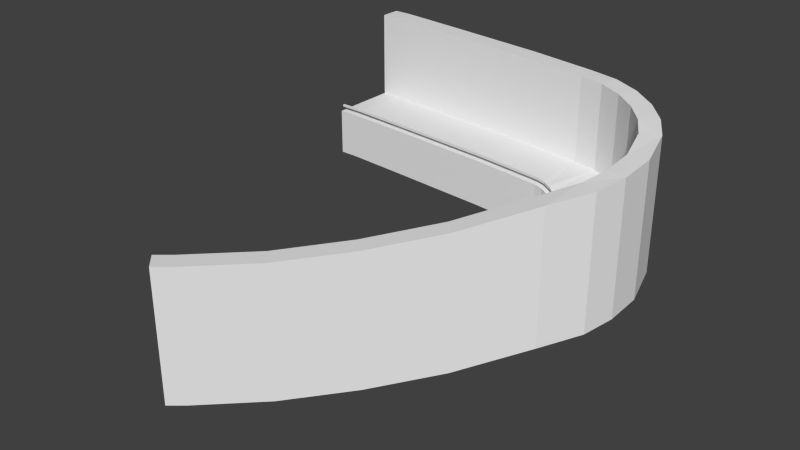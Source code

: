 # Source: sharpright.blend  (saved by Blender 2.74.0; exported with 4.5.12 LTS)
import bpy
from mathutils import Matrix  # noqa: F401  (used for matrix-valued properties, if any)

bpy.ops.wm.read_factory_settings(use_empty=True)
scene = bpy.context.scene
scene.name = 'Scene'

# ---- collections
col_collection_1 = bpy.data.collections.new('Collection 1'); scene.collection.children.link(col_collection_1)

# ---- materials (node trees are filled in below, after node groups)
mat_side = bpy.data.materials.new('side')
mat_side.alpha_threshold = 0.0
mat_side.use_transparent_shadow = False
mat_side.roughness = 0.5
mat_tar = bpy.data.materials.new('tar')
mat_tar.alpha_threshold = 0.0
mat_tar.use_transparent_shadow = False
mat_tar.roughness = 0.5

# ---- material node trees

# ---- world
world_world = bpy.data.worlds.new('World'); scene.world = world_world
world_world.color = (0.05088, 0.05088, 0.05088)
world_world.use_sun_shadow = False
world_world.sun_shadow_jitter_overblur = 0.0
world_world.cycles.sampling_method = 'MANUAL'
world_world.cycles.sample_map_resolution = 256

# ---- meshes
me_plane_001 = bpy.data.meshes.new('Plane.001')
me_plane_001.from_pydata([(0.0, 5.0, -1.863e-08), (0.0, 4.0, 0.0), (0.0, -4.0, 0.0), (0.0, 5.0, 12.56), (0.0, -5.0, -1.863e-08), (0.0, -5.0, -6.718), (0.0, -4.631, 0.5796), (0.0, -4.631, 0.9156), (0.0, -4.417, 0.5796), (0.0, -4.417, 0.9156), (0.0, 7.88, 12.56), (0.0, 7.88, -6.718), (2.52, 5.0, -1.863e-08), (2.52, 4.0, 0.0), (2.52, -4.0, 0.0), (2.52, 5.0, 12.56), (2.52, -5.0, -6.718), (2.52, -4.631, 0.5796), (2.52, -4.631, 0.9156), (2.52, -4.417, 0.5796), (2.52, 7.88, 12.56), (2.52, 7.88, -6.718), (15.11, -50.15, -13.12), (14.41, -49.45, -13.12), (8.75, -43.79, -13.12), (15.11, -50.15, -0.5611), (8.043, -43.08, -13.12), (8.043, -43.08, -19.84), (8.304, -43.34, -12.54), (8.304, -43.34, -12.21), (8.456, -43.49, -12.54), (8.456, -43.49, -12.21), (17.15, -52.19, -0.5611), (17.15, -52.19, -19.84), (13.07, -51.85, -13.12), (12.37, -51.14, -13.12), (6.709, -45.49, -13.12), (13.07, -51.85, -0.5611), (6.002, -44.78, -13.12), (6.002, -44.78, -19.84), (6.263, -45.04, -12.54), (6.263, -45.04, -12.21), (6.414, -45.19, -12.54), (6.414, -45.19, -12.21), (15.11, -53.89, -0.5611), (15.11, -53.89, -19.84), (2.52, -5.0, -1.863e-08), (2.52, -4.417, 0.9156), (10.99, 5.0, -0.392), (10.99, -4.0, -0.392), (10.99, 5.0, 12.17), (10.99, -5.0, -0.392), (10.99, -5.0, -7.11), (10.99, -4.631, 0.1876), (10.99, -4.631, 0.5236), (10.99, -4.417, 0.1876), (10.99, 7.88, -7.11), (10.99, 4.0, -0.392), (10.99, -4.417, 0.5236), (10.99, 7.88, 12.17), (25.57, 5.0, -1.129), (25.57, -5.0, -1.129), (25.57, -5.0, -7.846), (25.57, -4.631, -0.549), (25.57, -4.417, -0.549), (25.57, -4.417, -0.213), (25.57, 7.88, 11.43), (25.57, 7.88, -7.846), (25.57, 4.0, -1.129), (25.57, -4.0, -1.129), (25.57, 5.0, 11.43), (25.57, -4.631, -0.213), (35.0, 5.0, -1.832), (35.0, 4.0, -1.832), (35.0, -4.0, -1.832), (35.0, -5.0, -8.55), (35.0, -4.631, -1.253), (35.0, -4.417, -1.253), (35.0, -4.417, -0.9168), (35.0, 7.88, -8.55), (35.0, 5.0, 10.73), (35.0, -5.0, -1.832), (35.0, -4.631, -0.9168), (35.0, 7.88, 10.73), (38.4, 4.613, -2.048), (38.17, 3.638, -2.048), (36.37, -4.157, -2.048), (38.4, 4.613, 10.52), (36.15, -5.131, -8.766), (36.23, -4.771, -1.468), (36.23, -4.771, -1.132), (36.28, -4.562, -1.468), (36.28, -4.562, -1.132), (39.05, 7.419, 10.52), (39.05, 7.419, -8.766), (36.15, -5.131, -2.048), (41.62, 3.471, -2.399), (41.18, 2.572, -2.399), (41.62, 3.471, 10.16), (37.24, -5.517, -9.117), (37.4, -5.185, -1.82), (37.4, -5.185, -1.484), (37.49, -4.992, -1.82), (37.49, -4.992, -1.484), (42.89, 6.06, 10.16), (42.89, 6.06, -9.117), (37.68, -4.618, -2.399), (37.24, -5.517, -2.399), (44.51, 1.633, -2.83), (43.88, 0.8561, -2.83), (38.84, -5.361, -2.83), (44.51, 1.633, 9.733), (38.21, -6.138, -9.547), (38.45, -5.851, -2.25), (38.45, -5.851, -1.914), (38.58, -5.685, -2.25), (46.32, 3.872, -9.547), (38.21, -6.138, -2.83), (38.58, -5.685, -1.914), (46.32, 3.872, 9.733), (46.9, -0.8063, -3.241), (46.12, -1.422, -3.241), (39.02, -6.963, -3.241), (39.02, -6.963, -9.959), (39.32, -6.736, -2.662), (39.32, -6.736, -2.326), (39.48, -6.604, -2.662), (39.48, -6.604, -2.326), (49.17, 0.9669, 9.322), (49.17, 0.9669, -9.959), (39.81, -6.347, -3.241), (46.9, -0.8063, 9.322), (48.69, -3.723, -3.792), (47.79, -4.145, -3.792), (48.69, -3.723, 8.771), (39.63, -7.949, -3.792), (39.63, -7.949, -10.51), (39.96, -7.793, -3.212), (40.16, -7.702, -3.212), (40.16, -7.702, -2.876), (51.3, -2.505, 8.771), (51.3, -2.505, -10.51), (40.54, -7.526, -3.792), (39.96, -7.793, -2.876), (41.08, -9.575, -4.538), (50.05, -8.791, 8.025), (40.46, -9.63, -3.959), (40.67, -9.611, -3.623), (52.92, -8.54, 8.025), (50.05, -8.791, -4.538), (49.05, -8.878, -4.538), (40.09, -9.662, -4.538), (40.09, -9.662, -11.26), (40.46, -9.63, -3.623), (40.67, -9.611, -3.959), (52.92, -8.54, -11.26), (49.83, -12.99, -5.16), (40.01, -11.08, -11.88), (40.38, -11.15, -4.581), (40.59, -11.19, -4.581), (52.66, -13.54, -11.88), (48.85, -12.8, -5.16), (41.0, -11.27, -5.16), (49.83, -12.99, 7.403), (40.01, -11.08, -5.16), (40.38, -11.15, -4.245), (40.59, -11.19, -4.245), (52.66, -13.54, 7.403), (48.69, -16.49, -5.89), (47.79, -16.07, -5.89), (40.54, -12.69, -5.89), (48.69, -16.49, 6.673), (39.63, -12.27, -5.89), (39.63, -12.27, -12.61), (39.96, -12.42, -5.311), (40.16, -12.51, -5.311), (51.3, -17.71, 6.673), (51.3, -17.71, -12.61), (39.96, -12.42, -4.975), (40.16, -12.51, -4.975), (45.68, -20.79, -6.869), (44.98, -20.08, -6.869), (45.68, -20.79, 5.694), (38.61, -13.72, -13.59), (38.87, -13.98, -6.289), (39.02, -14.13, -6.289), (47.72, -22.83, -13.59), (39.32, -14.43, -6.869), (38.61, -13.72, -6.869), (38.87, -13.98, -5.953), (39.02, -14.13, -5.953), (47.72, -22.83, 5.694), (23.33, -28.4, -11.9), (32.43, -37.51, 0.6678), (30.4, -35.47, 0.6678), (30.4, -35.47, -11.9), (24.03, -29.11, -11.9), (29.69, -34.76, -11.9), (32.43, -37.51, -18.61), (23.33, -28.4, -18.61), (23.74, -28.81, -10.98), (23.59, -28.66, -10.98), (23.59, -28.66, -11.32), (23.74, -28.81, -11.32), (15.69, -35.74, -13.03), (24.79, -44.85, -0.4699), (22.76, -42.81, -0.4699), (22.76, -42.81, -13.03), (16.39, -36.45, -13.03), (22.05, -42.11, -13.03), (24.79, -44.85, -19.75), (15.69, -35.74, -19.75), (16.1, -36.15, -12.12), (15.95, -36.0, -12.12), (15.95, -36.0, -12.45), (16.1, -36.15, -12.45), (30.97, -21.06, -9.941), (40.08, -30.17, 2.622), (38.04, -28.13, 2.622), (38.04, -28.13, -9.941), (31.68, -21.77, -9.941), (37.33, -27.42, -9.941), (40.08, -30.17, -16.66), (30.97, -21.06, -16.66), (31.38, -21.47, -9.026), (31.23, -21.32, -9.026), (31.23, -21.32, -9.362), (31.38, -21.47, -9.362)], [], [(5, 11, 21, 16), (10, 20, 21, 11), (3, 15, 20, 10), (6, 8, 19, 17), (7, 6, 17, 18), (0, 12, 15, 3), (1, 2, 14, 13), (0, 1, 13, 12), (27, 33, 45, 39), (32, 44, 45, 33), (25, 37, 44, 32), (28, 30, 42, 40), (31, 29, 41, 43), (31, 43, 42, 30), (29, 28, 40, 41), (27, 39, 38, 26), (26, 38, 36, 24), (22, 34, 37, 25), (23, 24, 36, 35), (22, 23, 35, 34), (17, 19, 55, 53), (15, 12, 48, 50), (16, 21, 56, 52), (18, 17, 53, 54), (64, 65, 78, 77), (53, 55, 64, 63), (51, 52, 62, 61), (52, 56, 67, 62), (62, 67, 79, 75), (63, 64, 77, 76), (89, 91, 102, 100), (94, 93, 104, 105), (73, 74, 86, 85), (76, 77, 91, 89), (77, 78, 92, 91), (72, 73, 85, 84), (75, 79, 94, 88), (96, 97, 109, 108), (98, 96, 108, 111), (91, 92, 103, 102), (87, 84, 96, 98), (84, 85, 97, 96), (88, 94, 105, 99), (93, 87, 98, 104), (92, 90, 101, 103), (90, 89, 100, 101), (114, 113, 124, 125), (99, 105, 116, 112), (101, 100, 113, 114), (100, 102, 115, 113), (126, 127, 139, 138), (124, 126, 138, 137), (113, 115, 126, 124), (108, 109, 121, 120), (112, 116, 129, 123), (122, 123, 136, 135), (120, 121, 133, 132), (123, 129, 141, 136), (129, 128, 140, 141), (152, 155, 160, 157), (165, 178, 179, 166), (158, 159, 175, 174), (157, 160, 177, 173), (220, 187, 188, 216), (222, 186, 191, 217), (174, 175, 185, 184), (216, 188, 183, 223), (171, 168, 180, 182), (221, 219, 180, 181), (168, 169, 181, 180), (173, 177, 186, 183), (217, 191, 182, 218), (178, 189, 190, 179), (218, 182, 180, 219), (220, 221, 181, 187), (222, 223, 183, 186), (9, 7, 18, 47), (9, 47, 19, 8), (5, 16, 46, 4), (4, 46, 14, 2), (46, 51, 49, 14), (19, 47, 58, 55), (15, 50, 59, 20), (49, 69, 68, 57), (54, 71, 65, 58), (49, 51, 61, 69), (46, 16, 52, 51), (12, 13, 57, 48), (47, 18, 54, 58), (14, 49, 57, 13), (21, 20, 59, 56), (70, 80, 83, 66), (61, 62, 75, 81), (56, 59, 66, 67), (55, 58, 65, 64), (50, 70, 66, 59), (50, 48, 60, 70), (48, 57, 68, 60), (54, 53, 63, 71), (82, 76, 89, 90), (78, 82, 90, 92), (70, 60, 72, 80), (61, 81, 74, 69), (60, 68, 73, 72), (65, 71, 82, 78), (71, 63, 76, 82), (68, 69, 74, 73), (67, 66, 83, 79), (74, 81, 95, 86), (79, 83, 93, 94), (81, 75, 88, 95), (80, 87, 93, 83), (80, 72, 84, 87), (107, 117, 110, 106), (95, 88, 99, 107), (95, 107, 106, 86), (85, 86, 106, 97), (114, 125, 127, 118), (110, 117, 122, 130), (104, 98, 111, 119), (103, 101, 114, 118), (97, 106, 110, 109), (105, 104, 119, 116), (102, 103, 118, 115), (107, 99, 112, 117), (109, 110, 130, 121), (116, 119, 128, 129), (115, 118, 127, 126), (117, 112, 123, 122), (111, 131, 128, 119), (111, 108, 120, 131), (140, 134, 145, 148), (136, 141, 155, 152), (132, 133, 150, 149), (131, 134, 140, 128), (131, 120, 132, 134), (122, 135, 142, 130), (127, 125, 143, 139), (125, 124, 137, 143), (121, 130, 142, 133), (139, 143, 153, 147), (143, 137, 146, 153), (142, 135, 151, 144), (133, 142, 144, 150), (141, 140, 148, 155), (137, 138, 154, 146), (138, 139, 147, 154), (135, 136, 152, 151), (134, 132, 149, 145), (145, 163, 167, 148), (151, 152, 157, 164), (154, 147, 166, 159), (167, 163, 171, 176), (145, 149, 156, 163), (151, 164, 162, 144), (149, 150, 161, 156), (147, 153, 165, 166), (153, 146, 158, 165), (150, 144, 162, 161), (155, 148, 167, 160), (146, 154, 159, 158), (177, 176, 191, 186), (170, 187, 181, 169), (165, 158, 174, 178), (162, 164, 172, 170), (161, 162, 170, 169), (160, 167, 176, 177), (159, 166, 179, 175), (164, 157, 173, 172), (163, 156, 168, 171), (156, 161, 169, 168), (175, 179, 190, 185), (172, 173, 183, 188), (171, 182, 191, 176), (172, 188, 187, 170), (178, 174, 184, 189), (225, 224, 190, 189), (226, 225, 189, 184), (227, 185, 190, 224), (227, 226, 184, 185), (210, 211, 199, 198), (208, 209, 197, 196), (206, 194, 195, 207), (205, 193, 194, 206), (209, 207, 195, 197), (204, 192, 199, 211), (210, 198, 193, 205), (208, 196, 192, 204), (215, 214, 202, 203), (215, 203, 200, 212), (214, 213, 201, 202), (213, 212, 200, 201), (24, 208, 204, 26), (33, 210, 205, 32), (26, 204, 211, 27), (23, 22, 207, 209), (32, 205, 206, 25), (25, 206, 207, 22), (24, 23, 209, 208), (33, 27, 211, 210), (29, 31, 212, 213), (28, 29, 213, 214), (30, 215, 212, 31), (30, 28, 214, 215), (198, 199, 223, 222), (196, 197, 221, 220), (194, 218, 219, 195), (193, 217, 218, 194), (197, 195, 219, 221), (192, 216, 223, 199), (198, 222, 217, 193), (196, 220, 216, 192), (203, 202, 226, 227), (203, 227, 224, 200), (202, 201, 225, 226), (201, 200, 224, 225)])
me_plane_001.polygons.foreach_set('material_index', [0, 0, 0, 0, 0, 0, 1, 0, 0, 0, 0, 0, 0, 0, 0, 0, 0, 0, 1, 0, 0, 0, 0, 0, 0, 0, 0, 0, 0, 0, 0, 0, 1, 0, 0, 0, 0, 0, 0, 0, 0, 0, 0, 0, 0, 0, 0, 0, 0, 0, 0, 0, 0, 0, 0, 0, 0, 0, 0, 0, 0, 0, 0, 0, 0, 0, 0, 0, 0, 0, 0, 0, 0, 0, 1, 0, 0, 0, 0, 0, 0, 0, 0, 1, 0, 0, 0, 0, 0, 1, 0, 0, 0, 0, 0, 0, 0, 0, 0, 0, 0, 0, 0, 0, 0, 0, 1, 0, 0, 0, 0, 0, 0, 0, 0, 0, 1, 0, 0, 0, 0, 1, 0, 0, 0, 1, 0, 0, 0, 0, 0, 0, 0, 0, 0, 0, 0, 0, 0, 1, 0, 0, 0, 1, 0, 0, 0, 0, 0, 0, 0, 0, 0, 0, 0, 0, 0, 0, 1, 0, 0, 0, 1, 0, 0, 1, 0, 0, 0, 0, 0, 0, 0, 0, 0, 0, 0, 0, 0, 0, 0, 1, 0, 0, 0, 0, 0, 0, 0, 0, 0, 0, 0, 0, 0, 0, 0, 0, 1, 0, 0, 0, 0, 0, 0, 1, 0, 0, 0, 0, 0, 0, 0, 0, 0, 0])
me_plane_001.materials.append(mat_side)
me_plane_001.materials.append(mat_tar)
me_plane_001.use_remesh_preserve_volume = False
me_plane_001.use_remesh_preserve_attributes = False
me_plane_001.use_mirror_vertex_groups = False
me_plane_001.update()

# ---- objects
ob_surface = bpy.data.objects.new('surface', me_plane_001)

# ---- transforms, parenting, visibility, modifiers, constraints
ob_surface.location = (0.0, 0.0, 0.0)
ob_surface.lineart.crease_threshold = 0.0

# ---- collection membership
col_collection_1.objects.link(ob_surface)

# ---- scene / render settings (as saved in the file)
scene.frame_start = 1; scene.frame_end = 250; scene.frame_set(1)
scene.render.engine = 'BLENDER_EEVEE_NEXT'
scene.render.resolution_percentage = 50
scene.render.dither_intensity = 0.0
scene.cycles.use_denoising = False
scene.cycles.samples = 10
scene.cycles.sampling_pattern = 'TABULATED_SOBOL'
scene.cycles.light_sampling_threshold = 0.0
scene.cycles.use_adaptive_sampling = False
scene.cycles.use_light_tree = False
scene.cycles.blur_glossy = 0.0
scene.cycles.pixel_filter_type = 'GAUSSIAN'
scene.cycles.sample_clamp_indirect = 0.0
scene.view_settings.view_transform = 'Standard'
bpy.context.view_layer.update()

# ---- added for rendering (the .blend has no active camera and no usable light): camera, sun
cam_auto = bpy.data.cameras.new('AutoCamera')
cam_auto.lens = 50.0
cam_auto.sensor_width = 36.0
cam_auto.clip_end = 1421.66
ob_auto_camera = bpy.data.objects.new('AutoCamera', cam_auto)
scene.collection.objects.link(ob_auto_camera)
ob_auto_camera.location = (107.466, -120.211, 61.166)
ob_auto_camera.rotation_euler = (1.09748, -7.21219e-08, 0.694738)
scene.camera = ob_auto_camera
light_auto_sun = bpy.data.lights.new('AutoSun', 'SUN')
light_auto_sun.energy = 3.0
light_auto_sun.angle = 0.0523599
ob_auto_sun = bpy.data.objects.new('AutoSun', light_auto_sun)
scene.collection.objects.link(ob_auto_sun)
ob_auto_sun.rotation_euler = (0.872665, 0.174533, 0.523599)
bpy.context.view_layer.update()

